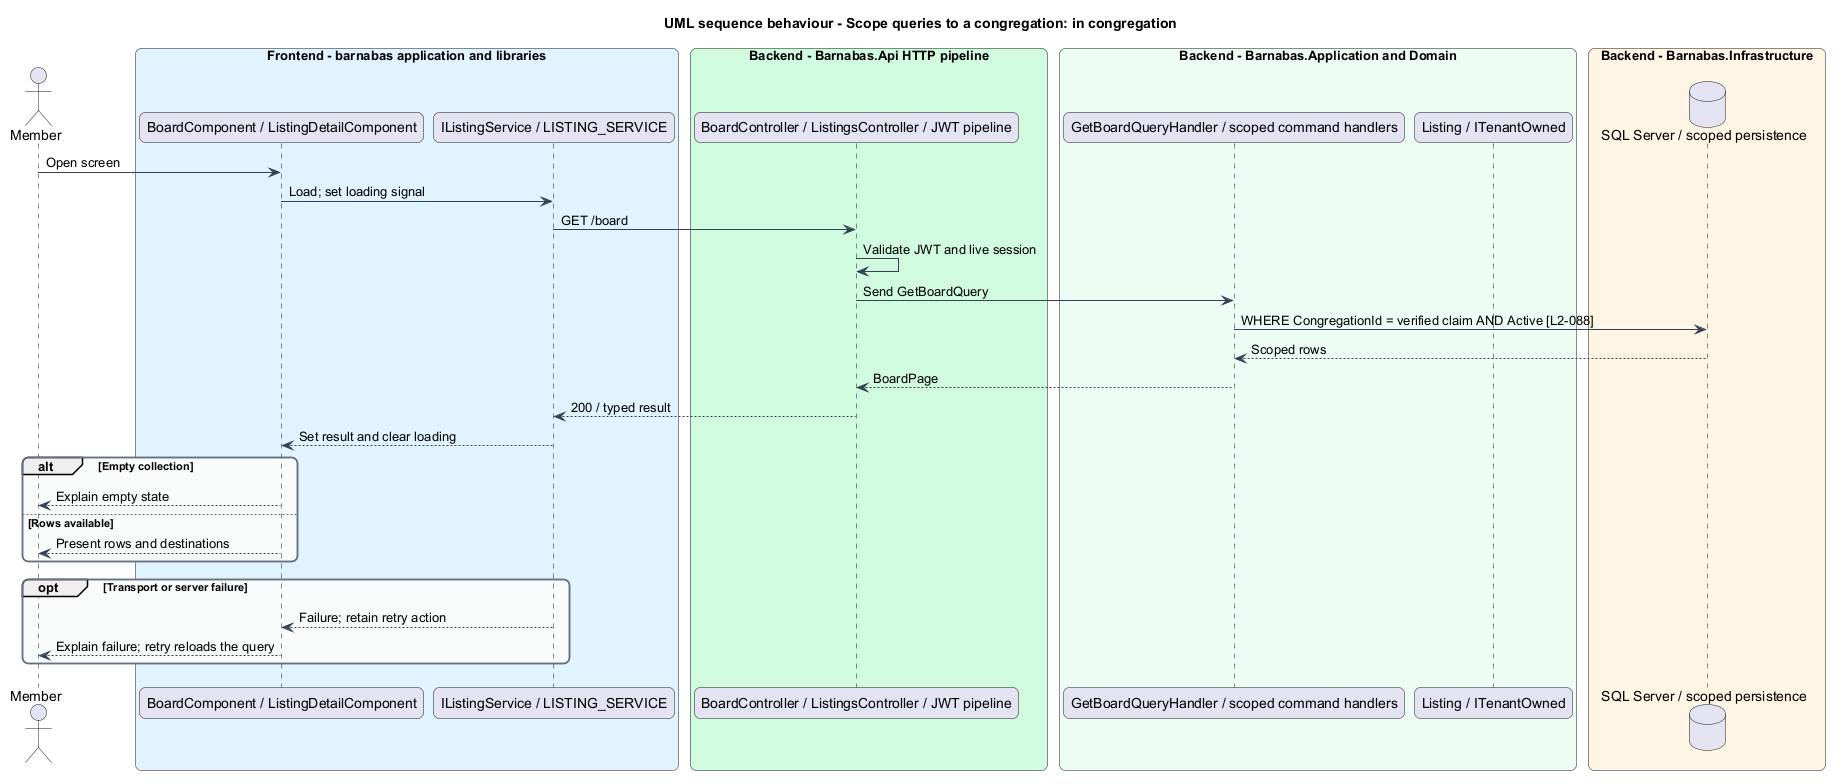

The diagram above was rendered by PlantUML. Its source (embedded in the PNG):
@startuml
title UML sequence behaviour - Scope queries to a congregation: in congregation
skinparam backgroundColor #FFFFFF
skinparam shadowing false
skinparam roundcorner 12
skinparam defaultFontName Arial
skinparam ArrowColor #344054
skinparam rectangle {
  BorderColor #344054
  FontColor #101828
}
skinparam package {
  BorderColor #667085
  FontColor #101828
  BackgroundColor #F9FAFB
}
actor "Member" as actor
box "Frontend - barnabas application and libraries" #E0F2FE
  participant "BoardComponent / ListingDetailComponent" as page
  participant "IListingService / LISTING_SERVICE" as client
end box
box "Backend - Barnabas.Api HTTP pipeline" #D1FADF
  participant "BoardController / ListingsController / JWT pipeline" as api
end box
box "Backend - Barnabas.Application and Domain" #ECFDF3
  participant "GetBoardQueryHandler / scoped command handlers" as handler
  participant "Listing / ITenantOwned" as entity
end box
box "Backend - Barnabas.Infrastructure" #FFF4E5
  database "SQL Server / scoped persistence" as db
end box
actor -> page : Open screen
page -> client : Load; set loading signal
client -> api : GET /board
api -> api : Validate JWT and live session
api -> handler : Send GetBoardQuery
handler -> db : WHERE CongregationId = verified claim AND Active [L2-088]
db --> handler : Scoped rows
handler --> api : BoardPage
api --> client : 200 / typed result
client --> page : Set result and clear loading
alt Empty collection
  page --> actor : Explain empty state
else Rows available
  page --> actor : Present rows and destinations
end
opt Transport or server failure
  client --> page : Failure; retain retry action
  page --> actor : Explain failure; retry reloads the query
end
@enduml